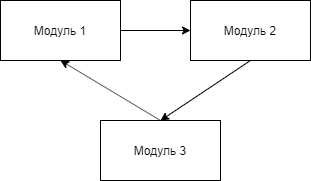

The diagram above was exported from draw.io. Its source (the exported page's mxGraphModel, read from the mxfile embedded in the PNG):
<mxGraphModel dx="567" dy="447" grid="1" gridSize="10" guides="1" tooltips="1" connect="1" arrows="1" fold="1" page="1" pageScale="1" pageWidth="827" pageHeight="1169" math="0" shadow="0">
  <root>
    <mxCell id="0" />
    <mxCell id="1" parent="0" />
    <mxCell id="2" value="Модуль 1" style="rounded=0;whiteSpace=wrap;html=1;" vertex="1" parent="1">
      <mxGeometry x="100" y="160" width="120" height="60" as="geometry" />
    </mxCell>
    <mxCell id="4" value="Модуль 3" style="rounded=0;whiteSpace=wrap;html=1;" vertex="1" parent="1">
      <mxGeometry x="200" y="280" width="120" height="60" as="geometry" />
    </mxCell>
    <mxCell id="5" value="Модуль 2" style="rounded=0;whiteSpace=wrap;html=1;" vertex="1" parent="1">
      <mxGeometry x="290" y="160" width="120" height="60" as="geometry" />
    </mxCell>
    <mxCell id="6" value="" style="endArrow=classic;html=1;exitX=0.5;exitY=1;exitDx=0;exitDy=0;entryX=0.5;entryY=0;entryDx=0;entryDy=0;" edge="1" parent="1" source="5" target="4">
      <mxGeometry width="50" height="50" relative="1" as="geometry">
        <mxPoint x="270" y="320" as="sourcePoint" />
        <mxPoint x="320" y="270" as="targetPoint" />
      </mxGeometry>
    </mxCell>
    <mxCell id="7" value="" style="endArrow=classic;html=1;exitX=0.5;exitY=0;exitDx=0;exitDy=0;entryX=0.5;entryY=1;entryDx=0;entryDy=0;" edge="1" parent="1" source="4" target="2">
      <mxGeometry width="50" height="50" relative="1" as="geometry">
        <mxPoint x="270" y="320" as="sourcePoint" />
        <mxPoint x="320" y="270" as="targetPoint" />
      </mxGeometry>
    </mxCell>
    <mxCell id="8" value="" style="endArrow=classic;html=1;exitX=1;exitY=0.5;exitDx=0;exitDy=0;entryX=0;entryY=0.5;entryDx=0;entryDy=0;" edge="1" parent="1" source="2" target="5">
      <mxGeometry width="50" height="50" relative="1" as="geometry">
        <mxPoint x="270" y="320" as="sourcePoint" />
        <mxPoint x="320" y="270" as="targetPoint" />
      </mxGeometry>
    </mxCell>
  </root>
</mxGraphModel>